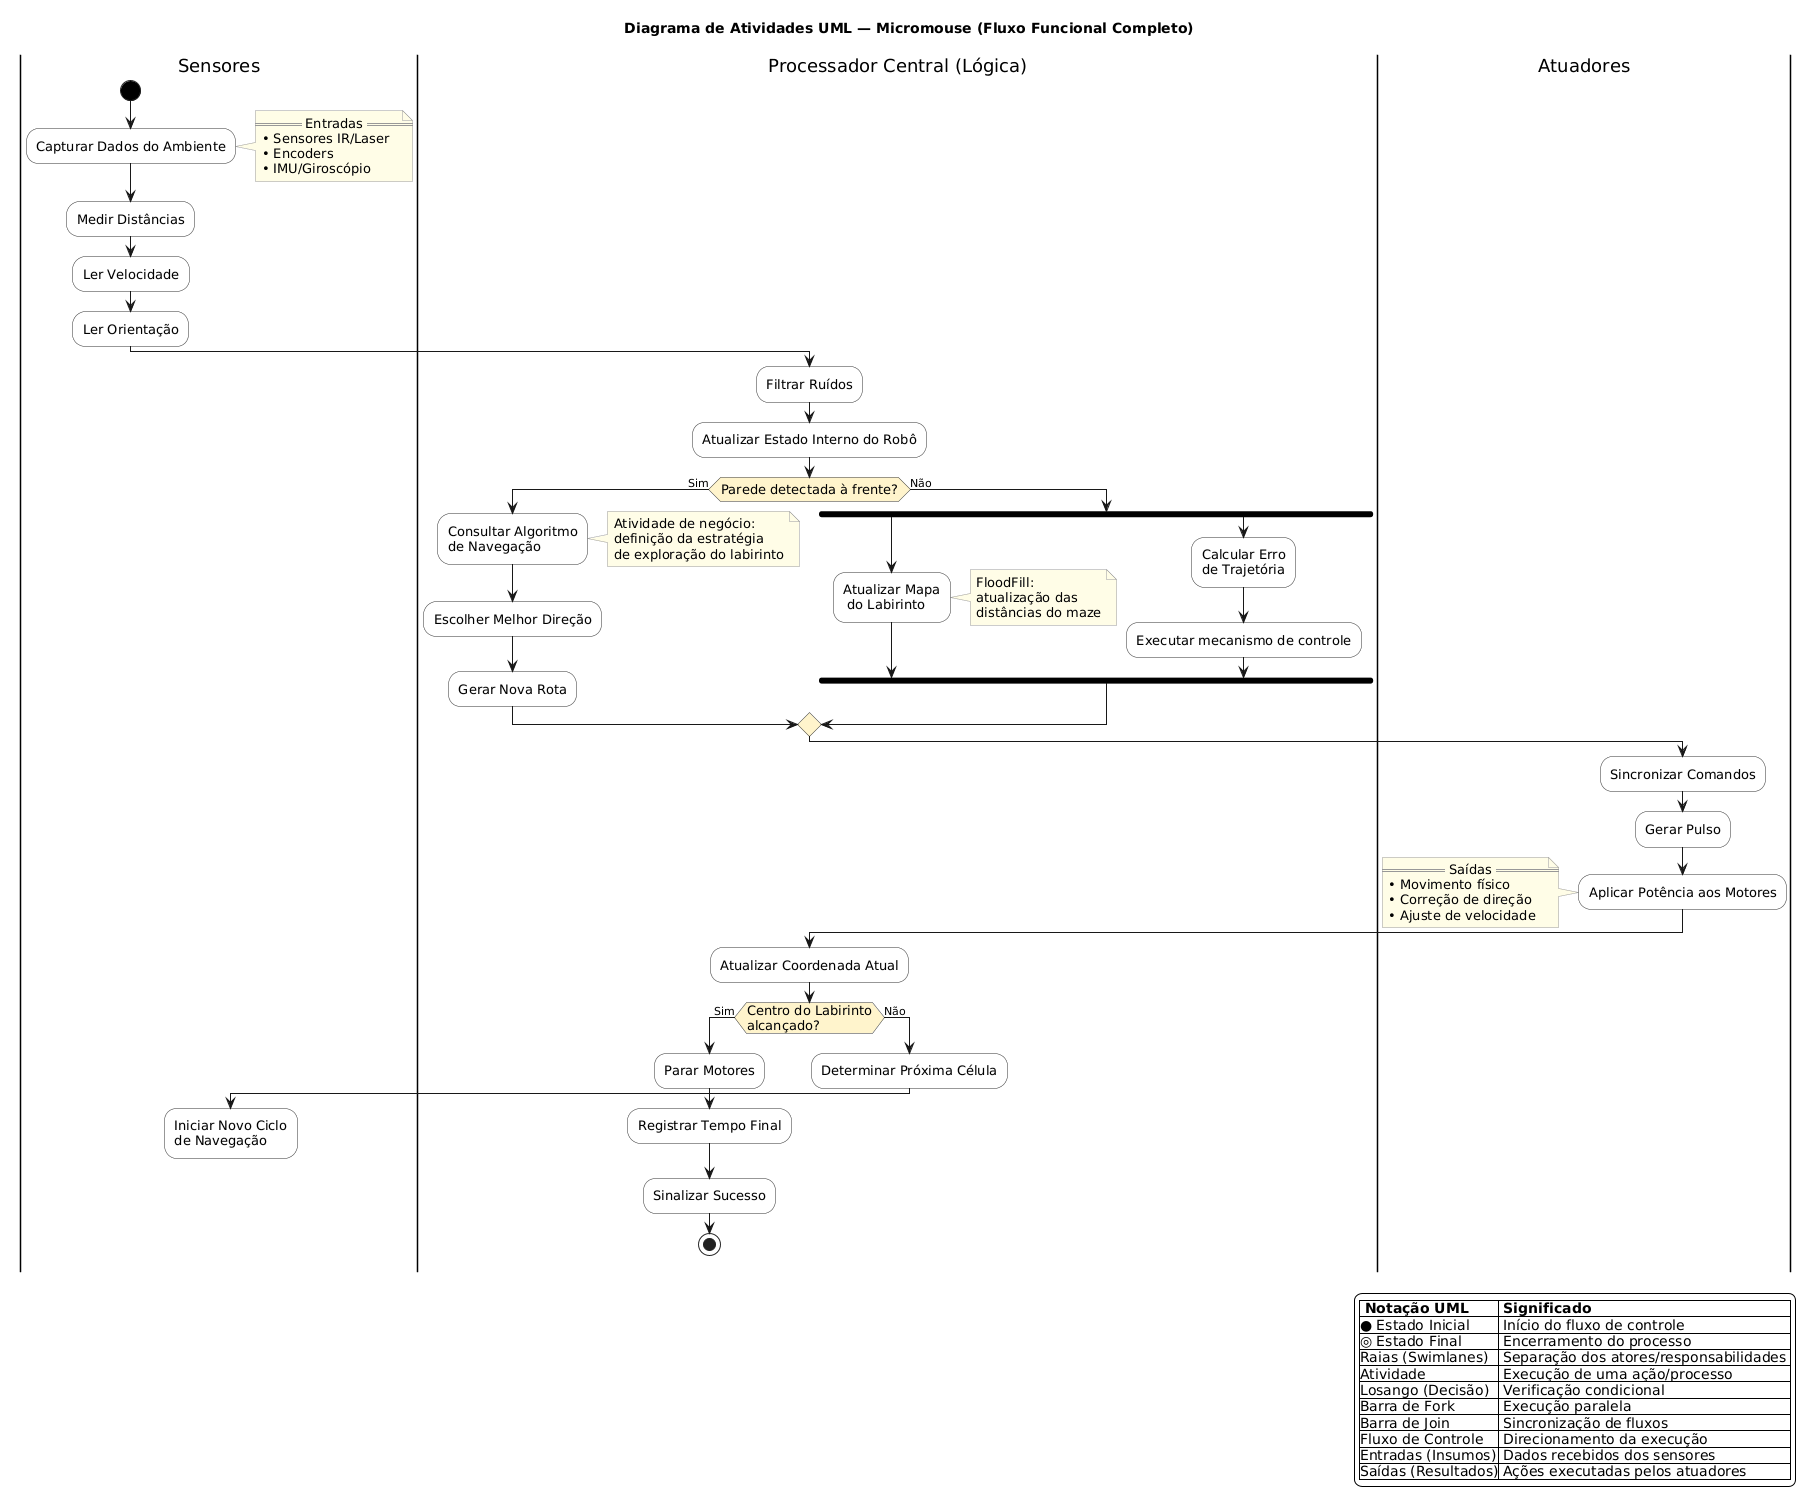

The diagram above was rendered by PlantUML. Its source (embedded in the PNG):
@startuml
title Diagrama de Atividades UML — Micromouse (Fluxo Funcional Completo)

skinparam backgroundColor white
skinparam shadowing false

skinparam activity {
    BackgroundColor #F8F8F8
    BorderColor #333333
    DiamondBackgroundColor #FFF4CC
    DiamondBorderColor #333333
    StartColor #000000
    EndColor #D32F2F
    BarColor #000000
    FontSize 13
    FontName Arial
}

skinparam note {
    BackgroundColor #FFFDE7
    BorderColor #999999
}

legend right
|= Notação UML |= Significado |
|● Estado Inicial| Início do fluxo de controle |
|◎ Estado Final| Encerramento do processo |
|Raias (Swimlanes)| Separação dos atores/responsabilidades |
|Atividade| Execução de uma ação/processo |
|Losango (Decisão)| Verificação condicional |
|Barra de Fork| Execução paralela |
|Barra de Join| Sincronização de fluxos |
|Fluxo de Controle| Direcionamento da execução |
|Entradas (Insumos)| Dados recebidos dos sensores |
|Saídas (Resultados)| Ações executadas pelos atuadores |
endlegend

|Sensores|

start

:Capturar Dados do Ambiente;

note right
== Entradas ==
• Sensores IR/Laser  
• Encoders  
• IMU/Giroscópio  
end note

:Medir Distâncias;
:Ler Velocidade;
:Ler Orientação;

|Processador Central (Lógica)|

:Filtrar Ruídos;
:Atualizar Estado Interno do Robô;

if (Parede detectada à frente?) then (Sim)

    :Consultar Algoritmo\nde Navegação;

    note right
    Atividade de negócio:
    definição da estratégia
    de exploração do labirinto
    end note

    :Escolher Melhor Direção;
    :Gerar Nova Rota;

else (Não)

    fork

        :Atualizar Mapa\n do Labirinto;

        note right
        FloodFill:
        atualização das
        distâncias do maze
        end note

    fork again

        :Calcular Erro\nde Trajetória;

        :Executar mecanismo de controle;

    end fork

endif

|Atuadores|

:Sincronizar Comandos;
:Gerar Pulso;
:Aplicar Potência aos Motores;

note left
== Saídas ==
• Movimento físico  
• Correção de direção  
• Ajuste de velocidade  
end note

|Processador Central (Lógica)|

:Atualizar Coordenada Atual;

if (Centro do Labirinto\nalcançado?) then (Sim)

    :Parar Motores;
    :Registrar Tempo Final;
    :Sinalizar Sucesso;

    stop

else (Não)

    :Determinar Próxima Célula;

    |Sensores|

    :Iniciar Novo Ciclo\nde Navegação;

    detach

endif
@enduml